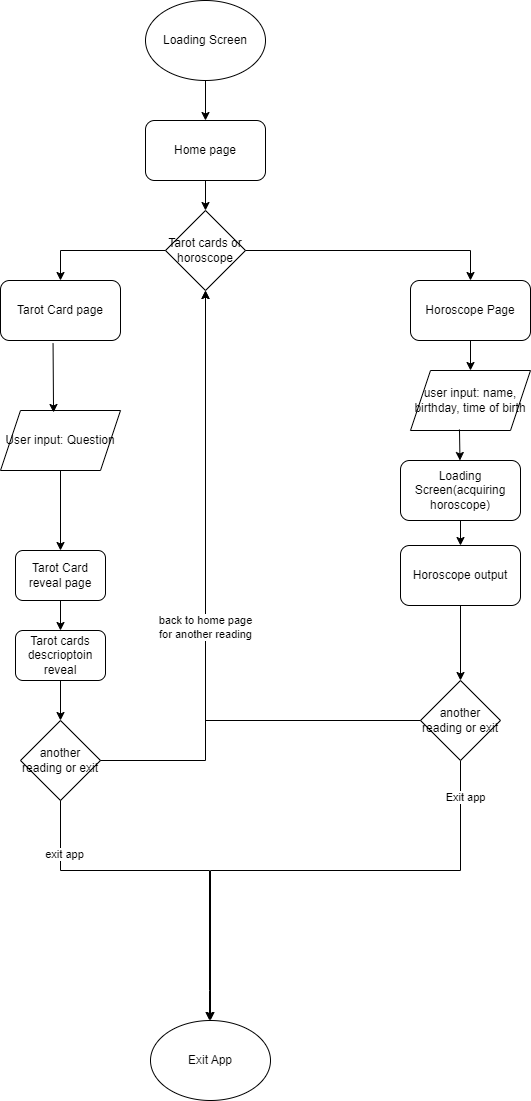

The diagram above was exported from draw.io. Its source (the exported page's mxGraphModel, read from the mxfile embedded in the PNG):
<mxGraphModel dx="954" dy="2268" grid="1" gridSize="10" guides="1" tooltips="1" connect="1" arrows="1" fold="1" page="1" pageScale="1" pageWidth="850" pageHeight="1100" math="0" shadow="0">
  <root>
    <mxCell id="0" />
    <mxCell id="1" parent="0" />
    <mxCell id="XggVTINCaSDHUqnccHSX-1" value="Loading Screen" style="ellipse;whiteSpace=wrap;html=1;" parent="1" vertex="1">
      <mxGeometry x="365" y="10" width="120" height="80" as="geometry" />
    </mxCell>
    <mxCell id="XggVTINCaSDHUqnccHSX-3" value="Tarot cards or horoscope" style="rhombus;whiteSpace=wrap;html=1;" parent="1" vertex="1">
      <mxGeometry x="385" y="220" width="80" height="80" as="geometry" />
    </mxCell>
    <mxCell id="XggVTINCaSDHUqnccHSX-4" value="" style="endArrow=classic;html=1;rounded=0;exitX=1;exitY=0.5;exitDx=0;exitDy=0;entryX=0.5;entryY=0;entryDx=0;entryDy=0;" parent="1" source="XggVTINCaSDHUqnccHSX-3" target="XggVTINCaSDHUqnccHSX-7" edge="1">
      <mxGeometry width="50" height="50" relative="1" as="geometry">
        <mxPoint x="400" y="400" as="sourcePoint" />
        <mxPoint x="520" y="320" as="targetPoint" />
        <Array as="points">
          <mxPoint x="690" y="260" />
        </Array>
      </mxGeometry>
    </mxCell>
    <mxCell id="XggVTINCaSDHUqnccHSX-5" value="" style="endArrow=classic;html=1;rounded=0;exitX=0;exitY=0.5;exitDx=0;exitDy=0;" parent="1" source="XggVTINCaSDHUqnccHSX-3" target="XggVTINCaSDHUqnccHSX-6" edge="1">
      <mxGeometry width="50" height="50" relative="1" as="geometry">
        <mxPoint x="400" y="400" as="sourcePoint" />
        <mxPoint x="320" y="320" as="targetPoint" />
        <Array as="points">
          <mxPoint x="280" y="260" />
        </Array>
      </mxGeometry>
    </mxCell>
    <mxCell id="XggVTINCaSDHUqnccHSX-6" value="Tarot Card page" style="rounded=1;whiteSpace=wrap;html=1;" parent="1" vertex="1">
      <mxGeometry x="220" y="290" width="120" height="60" as="geometry" />
    </mxCell>
    <mxCell id="XggVTINCaSDHUqnccHSX-7" value="Horoscope Page" style="rounded=1;whiteSpace=wrap;html=1;" parent="1" vertex="1">
      <mxGeometry x="630" y="290" width="120" height="60" as="geometry" />
    </mxCell>
    <mxCell id="XggVTINCaSDHUqnccHSX-10" value="Home page" style="rounded=1;whiteSpace=wrap;html=1;" parent="1" vertex="1">
      <mxGeometry x="365" y="130" width="120" height="60" as="geometry" />
    </mxCell>
    <mxCell id="XggVTINCaSDHUqnccHSX-11" value="" style="endArrow=classic;html=1;rounded=0;exitX=0.5;exitY=1;exitDx=0;exitDy=0;entryX=0.5;entryY=0;entryDx=0;entryDy=0;" parent="1" source="XggVTINCaSDHUqnccHSX-1" target="XggVTINCaSDHUqnccHSX-10" edge="1">
      <mxGeometry width="50" height="50" relative="1" as="geometry">
        <mxPoint x="400" y="400" as="sourcePoint" />
        <mxPoint x="450" y="350" as="targetPoint" />
      </mxGeometry>
    </mxCell>
    <mxCell id="XggVTINCaSDHUqnccHSX-12" value="" style="endArrow=classic;html=1;rounded=0;exitX=0.5;exitY=1;exitDx=0;exitDy=0;entryX=0.5;entryY=0;entryDx=0;entryDy=0;" parent="1" source="XggVTINCaSDHUqnccHSX-10" target="XggVTINCaSDHUqnccHSX-3" edge="1">
      <mxGeometry width="50" height="50" relative="1" as="geometry">
        <mxPoint x="400" y="400" as="sourcePoint" />
        <mxPoint x="450" y="350" as="targetPoint" />
      </mxGeometry>
    </mxCell>
    <mxCell id="XggVTINCaSDHUqnccHSX-21" value="Tarot Card reveal page" style="rounded=1;whiteSpace=wrap;html=1;" parent="1" vertex="1">
      <mxGeometry x="235" y="560" width="90" height="50" as="geometry" />
    </mxCell>
    <mxCell id="vpUfwd1OFudLX1cuyKK7-1" value="" style="endArrow=classic;html=1;rounded=0;exitX=0.5;exitY=1;exitDx=0;exitDy=0;" parent="1" source="XggVTINCaSDHUqnccHSX-7" target="vpUfwd1OFudLX1cuyKK7-2" edge="1">
      <mxGeometry width="50" height="50" relative="1" as="geometry">
        <mxPoint x="400" y="580" as="sourcePoint" />
        <mxPoint x="620" y="400" as="targetPoint" />
      </mxGeometry>
    </mxCell>
    <mxCell id="vpUfwd1OFudLX1cuyKK7-2" value="user input: name, birthday, time of birth" style="shape=parallelogram;perimeter=parallelogramPerimeter;whiteSpace=wrap;html=1;fixedSize=1;" parent="1" vertex="1">
      <mxGeometry x="630" y="380" width="120" height="60" as="geometry" />
    </mxCell>
    <mxCell id="vpUfwd1OFudLX1cuyKK7-3" value="" style="endArrow=classic;html=1;rounded=0;exitX=0.408;exitY=0.983;exitDx=0;exitDy=0;exitPerimeter=0;" parent="1" source="vpUfwd1OFudLX1cuyKK7-2" target="vpUfwd1OFudLX1cuyKK7-4" edge="1">
      <mxGeometry width="50" height="50" relative="1" as="geometry">
        <mxPoint x="400" y="570" as="sourcePoint" />
        <mxPoint x="680" y="470" as="targetPoint" />
      </mxGeometry>
    </mxCell>
    <mxCell id="vpUfwd1OFudLX1cuyKK7-4" value="Loading Screen(acquiring horoscope)" style="rounded=1;whiteSpace=wrap;html=1;" parent="1" vertex="1">
      <mxGeometry x="620" y="470" width="120" height="60" as="geometry" />
    </mxCell>
    <mxCell id="vpUfwd1OFudLX1cuyKK7-5" value="" style="endArrow=classic;html=1;rounded=0;exitX=0.5;exitY=1;exitDx=0;exitDy=0;" parent="1" source="vpUfwd1OFudLX1cuyKK7-4" target="vpUfwd1OFudLX1cuyKK7-6" edge="1">
      <mxGeometry width="50" height="50" relative="1" as="geometry">
        <mxPoint x="400" y="560" as="sourcePoint" />
        <mxPoint x="680" y="560" as="targetPoint" />
      </mxGeometry>
    </mxCell>
    <mxCell id="vpUfwd1OFudLX1cuyKK7-6" value="Horoscope output" style="rounded=1;whiteSpace=wrap;html=1;" parent="1" vertex="1">
      <mxGeometry x="620" y="555" width="120" height="60" as="geometry" />
    </mxCell>
    <mxCell id="vpUfwd1OFudLX1cuyKK7-7" value="" style="endArrow=classic;html=1;rounded=0;exitX=0.5;exitY=1;exitDx=0;exitDy=0;entryX=0.5;entryY=0;entryDx=0;entryDy=0;" parent="1" source="XggVTINCaSDHUqnccHSX-21" target="bn8XojffqQU9erIcZbOx-4" edge="1">
      <mxGeometry width="50" height="50" relative="1" as="geometry">
        <mxPoint x="400" y="560" as="sourcePoint" />
        <mxPoint x="445" y="640" as="targetPoint" />
      </mxGeometry>
    </mxCell>
    <mxCell id="vpUfwd1OFudLX1cuyKK7-28" value="another reading or exit" style="rhombus;whiteSpace=wrap;html=1;" parent="1" vertex="1">
      <mxGeometry x="240" y="730" width="80" height="80" as="geometry" />
    </mxCell>
    <mxCell id="vpUfwd1OFudLX1cuyKK7-30" value="Exit App" style="ellipse;whiteSpace=wrap;html=1;" parent="1" vertex="1">
      <mxGeometry x="370" y="1030" width="120" height="80" as="geometry" />
    </mxCell>
    <mxCell id="vpUfwd1OFudLX1cuyKK7-32" value="" style="endArrow=classic;html=1;rounded=0;exitX=0.5;exitY=1;exitDx=0;exitDy=0;entryX=0.45;entryY=0;entryDx=0;entryDy=0;entryPerimeter=0;" parent="1" source="vpUfwd1OFudLX1cuyKK7-28" edge="1">
      <mxGeometry width="50" height="50" relative="1" as="geometry">
        <mxPoint x="390" y="730" as="sourcePoint" />
        <mxPoint x="429" y="1030" as="targetPoint" />
        <Array as="points">
          <mxPoint x="280" y="880" />
          <mxPoint x="429" y="880" />
          <mxPoint x="429" y="1000" />
        </Array>
      </mxGeometry>
    </mxCell>
    <mxCell id="bn8XojffqQU9erIcZbOx-13" value="exit app" style="edgeLabel;html=1;align=center;verticalAlign=middle;resizable=0;points=[];" parent="vpUfwd1OFudLX1cuyKK7-32" connectable="0" vertex="1">
      <mxGeometry x="-0.7127" y="3" relative="1" as="geometry">
        <mxPoint as="offset" />
      </mxGeometry>
    </mxCell>
    <mxCell id="vpUfwd1OFudLX1cuyKK7-33" value="" style="endArrow=classic;html=1;rounded=0;exitX=0.5;exitY=1;exitDx=0;exitDy=0;" parent="1" source="bn8XojffqQU9erIcZbOx-5" edge="1">
      <mxGeometry width="50" height="50" relative="1" as="geometry">
        <mxPoint x="400" y="640" as="sourcePoint" />
        <mxPoint x="430" y="1030" as="targetPoint" />
        <Array as="points">
          <mxPoint x="680" y="880" />
          <mxPoint x="430" y="880" />
        </Array>
      </mxGeometry>
    </mxCell>
    <mxCell id="bn8XojffqQU9erIcZbOx-12" value="Exit app" style="edgeLabel;html=1;align=center;verticalAlign=middle;resizable=0;points=[];" parent="vpUfwd1OFudLX1cuyKK7-33" connectable="0" vertex="1">
      <mxGeometry x="-0.8588" y="4" relative="1" as="geometry">
        <mxPoint as="offset" />
      </mxGeometry>
    </mxCell>
    <mxCell id="bn8XojffqQU9erIcZbOx-1" value="User input: Question" style="shape=parallelogram;perimeter=parallelogramPerimeter;whiteSpace=wrap;html=1;fixedSize=1;" parent="1" vertex="1">
      <mxGeometry x="220" y="420" width="120" height="60" as="geometry" />
    </mxCell>
    <mxCell id="bn8XojffqQU9erIcZbOx-2" value="" style="endArrow=classic;html=1;rounded=0;exitX=0.438;exitY=1.05;exitDx=0;exitDy=0;exitPerimeter=0;entryX=0.442;entryY=0.033;entryDx=0;entryDy=0;entryPerimeter=0;" parent="1" source="XggVTINCaSDHUqnccHSX-6" target="bn8XojffqQU9erIcZbOx-1" edge="1">
      <mxGeometry width="50" height="50" relative="1" as="geometry">
        <mxPoint x="450" y="490" as="sourcePoint" />
        <mxPoint x="500" y="440" as="targetPoint" />
      </mxGeometry>
    </mxCell>
    <mxCell id="bn8XojffqQU9erIcZbOx-3" value="" style="endArrow=classic;html=1;rounded=0;entryX=0.5;entryY=0;entryDx=0;entryDy=0;" parent="1" edge="1">
      <mxGeometry width="50" height="50" relative="1" as="geometry">
        <mxPoint x="280" y="480" as="sourcePoint" />
        <mxPoint x="280" y="560" as="targetPoint" />
      </mxGeometry>
    </mxCell>
    <mxCell id="bn8XojffqQU9erIcZbOx-4" value="Tarot cards descrioptoin reveal" style="rounded=1;whiteSpace=wrap;html=1;" parent="1" vertex="1">
      <mxGeometry x="235" y="640" width="90" height="50" as="geometry" />
    </mxCell>
    <mxCell id="bn8XojffqQU9erIcZbOx-6" value="" style="endArrow=classic;html=1;rounded=0;exitX=0.5;exitY=1;exitDx=0;exitDy=0;" parent="1" source="vpUfwd1OFudLX1cuyKK7-6" target="bn8XojffqQU9erIcZbOx-5" edge="1">
      <mxGeometry width="50" height="50" relative="1" as="geometry">
        <mxPoint x="680" y="615" as="sourcePoint" />
        <mxPoint x="440" y="940" as="targetPoint" />
        <Array as="points" />
      </mxGeometry>
    </mxCell>
    <mxCell id="bn8XojffqQU9erIcZbOx-5" value="another reading or exit" style="rhombus;whiteSpace=wrap;html=1;" parent="1" vertex="1">
      <mxGeometry x="640" y="690" width="80" height="80" as="geometry" />
    </mxCell>
    <mxCell id="bn8XojffqQU9erIcZbOx-8" value="" style="endArrow=classic;html=1;rounded=0;exitX=0.5;exitY=1;exitDx=0;exitDy=0;entryX=0.5;entryY=0;entryDx=0;entryDy=0;" parent="1" source="bn8XojffqQU9erIcZbOx-4" target="vpUfwd1OFudLX1cuyKK7-28" edge="1">
      <mxGeometry width="50" height="50" relative="1" as="geometry">
        <mxPoint x="310" y="740" as="sourcePoint" />
        <mxPoint x="360" y="690" as="targetPoint" />
      </mxGeometry>
    </mxCell>
    <mxCell id="bn8XojffqQU9erIcZbOx-10" value="" style="endArrow=classic;html=1;rounded=0;exitX=0;exitY=0.5;exitDx=0;exitDy=0;entryX=0.5;entryY=1;entryDx=0;entryDy=0;" parent="1" source="bn8XojffqQU9erIcZbOx-5" target="XggVTINCaSDHUqnccHSX-3" edge="1">
      <mxGeometry width="50" height="50" relative="1" as="geometry">
        <mxPoint x="490" y="490" as="sourcePoint" />
        <mxPoint x="540" y="440" as="targetPoint" />
        <Array as="points">
          <mxPoint x="425" y="730" />
        </Array>
      </mxGeometry>
    </mxCell>
    <mxCell id="bn8XojffqQU9erIcZbOx-11" value="" style="endArrow=classic;html=1;rounded=0;exitX=1;exitY=0.5;exitDx=0;exitDy=0;entryX=0.5;entryY=1;entryDx=0;entryDy=0;" parent="1" source="vpUfwd1OFudLX1cuyKK7-28" target="XggVTINCaSDHUqnccHSX-3" edge="1">
      <mxGeometry width="50" height="50" relative="1" as="geometry">
        <mxPoint x="490" y="570" as="sourcePoint" />
        <mxPoint x="540" y="520" as="targetPoint" />
        <Array as="points">
          <mxPoint x="425" y="770" />
        </Array>
      </mxGeometry>
    </mxCell>
    <mxCell id="bn8XojffqQU9erIcZbOx-14" value="back to home page&lt;br&gt;for another reading" style="edgeLabel;html=1;align=center;verticalAlign=middle;resizable=0;points=[];" parent="bn8XojffqQU9erIcZbOx-11" connectable="0" vertex="1">
      <mxGeometry x="-0.1685" y="1" relative="1" as="geometry">
        <mxPoint as="offset" />
      </mxGeometry>
    </mxCell>
  </root>
</mxGraphModel>